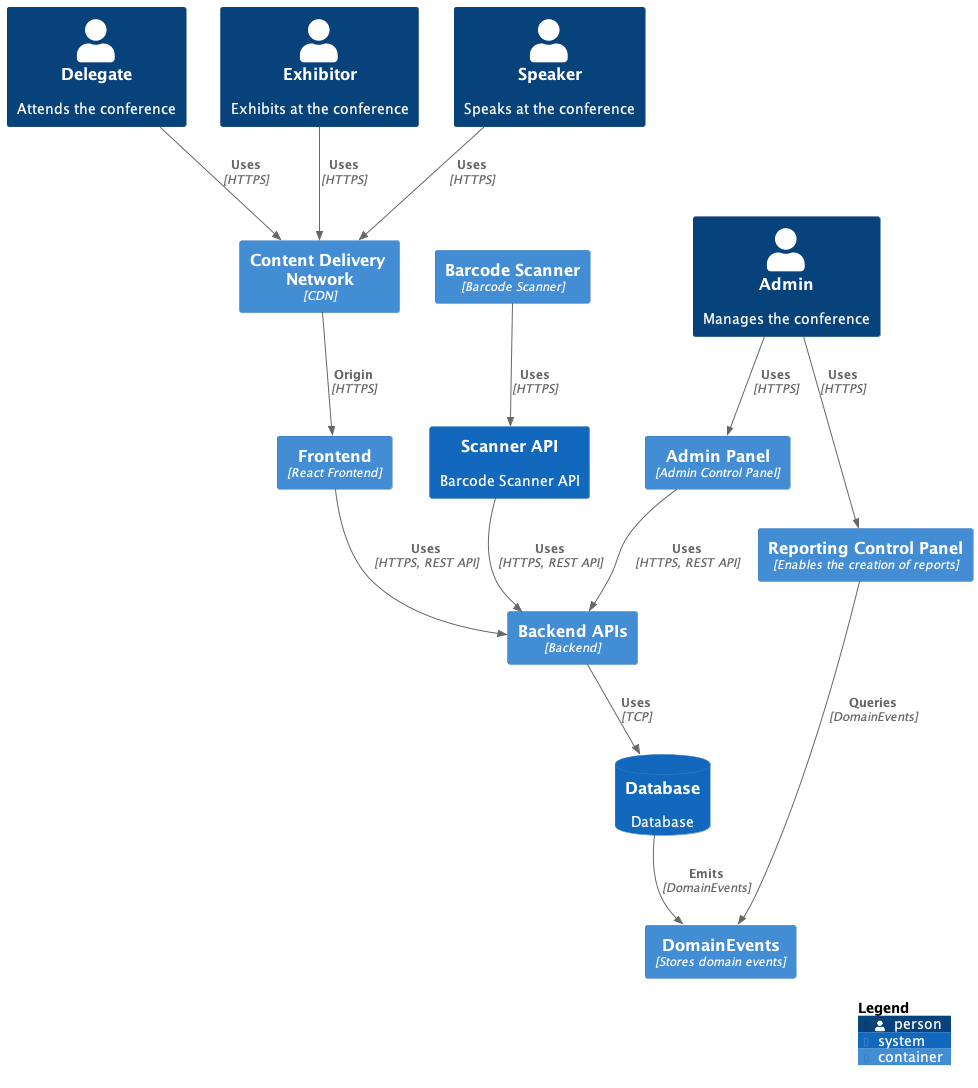

The diagram above was rendered by PlantUML. Its source (embedded in the PNG):
@startuml ContainerDiagram
!include https://raw.githubusercontent.com/plantuml-stdlib/C4-PlantUML/master/C4_Container.puml

!define DEVICONS https://raw.githubusercontent.com/tupadr3/plantuml-icon-font-sprites/master/devicons
!define FONTAWESOME https://raw.githubusercontent.com/tupadr3/plantuml-icon-font-sprites/master/font-awesome-5
!include DEVICONS/angular.puml
!include DEVICONS/java.puml
!include DEVICONS/msql_server.puml
!include FONTAWESOME/users.puml

Person(delegate, "Delegate", "Attends the conference")
Person(exhibitor, "Exhibitor", "Exhibits at the conference")
Person(speaker, "Speaker", "Speaks at the conference")
Person(admin, "Admin", "Manages the conference")

Container(CDN, "Content Delivery Network", "CDN")
Container(frontend, "Frontend", "React Frontend")
Container(backend, "Backend APIs", "Backend")
Container(adminPanel, "Admin Panel", "Admin Control Panel")
SystemDb(database, "Database", "Database")

Rel(admin, adminPanel, "Uses", "HTTPS")
Rel(adminPanel, backend, "Uses", "HTTPS, REST API")

Rel(delegate, CDN, "Uses", "HTTPS")
Rel(exhibitor, CDN, "Uses", "HTTPS")
Rel(speaker, CDN, "Uses", "HTTPS")

Rel(frontend, backend, "Uses", "HTTPS, REST API")
Rel(backend, database, "Uses", "TCP")
Rel(CDN, frontend, "Origin", "HTTPS")

Container(barcodeScanner, "Barcode Scanner", "Barcode Scanner")
System(scannerApi, "Scanner API", "Barcode Scanner API")

Rel(barcodeScanner, scannerApi, "Uses", "HTTPS")
Rel(scannerApi, backend, "Uses", "HTTPS, REST API")

Container(reporting, "Reporting Control Panel", "Enables the creation of reports")
Container(domainevents, "DomainEvents", "Stores domain events")

Rel(database, domainevents, "Emits", "DomainEvents")
Rel(reporting, domainevents, "Queries", "DomainEvents")
Rel(admin, reporting, "Uses", "HTTPS")

SHOW_LEGEND()
@enduml